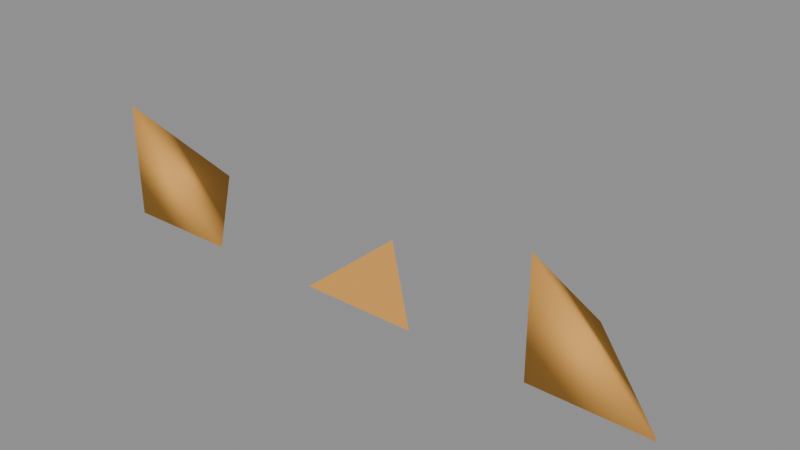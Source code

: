 # Source: source.blend  (saved by Blender 4.5.90; exported with 4.5.12 LTS)
import bpy
from mathutils import Matrix  # noqa: F401  (used for matrix-valued properties, if any)

bpy.ops.wm.read_factory_settings(use_empty=True)
scene = bpy.context.scene
scene.name = 'Scene'

# ---- materials (node trees are filled in below, after node groups)
mat_fixture_pixels = bpy.data.materials.new('Fixture pixels')
mat_fixture_pixels.use_backface_culling = True

# ---- material node trees
mat_fixture_pixels.use_nodes = True; mat_fixture_pixels.node_tree.nodes.clear()
_N = mat_fixture_pixels.node_tree.nodes; _L = mat_fixture_pixels.node_tree.links
n0 = _N.new('ShaderNodeBsdfPrincipled'); n0.name = 'Principled BSDF'; n0.location = (-200, 100)
n0.inputs[0].default_value = (0.8, 0.4, 0.1, 1.0)
n0.inputs[2].default_value = 1.0
n0.inputs[13].default_value = 0.0
n1 = _N.new('ShaderNodeOutputMaterial'); n1.name = 'Material Output'; n1.location = (200, 100)
_L.new(n0.outputs[0], n1.inputs[0])
n1.is_active_output = True

# ---- meshes
me_fixture_geometry_0 = bpy.data.meshes.new('Fixture geometry 0')
me_fixture_geometry_0.from_pydata([(0.0, 0.0, 0.0), (0.2, 0.0, 0.0), (0.0, 0.2, 0.0), (0.0, 0.0, 0.2)], [], [(0, 2, 1), (0, 1, 3), (1, 2, 3), (2, 0, 3)])
me_fixture_geometry_0.polygons.foreach_set('use_smooth', [True] * 4)
_uv = me_fixture_geometry_0.uv_layers.new(name='UVMap')
_uv.uv.foreach_set('vector', [0.375, 0.375, 0.375, 0.375, 0.375, 0.375, 0.375, 0.375, 0.375, 0.375, 0.375, 0.375, 0.375, 0.375, 0.375, 0.375, 0.375, 0.375, 0.375, 0.375, 0.375, 0.375, 0.375, 0.375])
me_fixture_geometry_0.materials.append(mat_fixture_pixels)
me_fixture_geometry_0.update()
me_fixture_geometry_1 = bpy.data.meshes.new('Fixture geometry 1')
me_fixture_geometry_1.from_pydata([(0.4, 0.0, 0.0), (0.6, 0.0, 0.0), (0.4, 0.2, 0.0)], [], [(0, 1, 2)])
me_fixture_geometry_1.polygons.foreach_set('use_smooth', [True] * 1)
_uv = me_fixture_geometry_1.uv_layers.new(name='UVMap')
_uv.uv.foreach_set('vector', [0.375, 0.375, 0.375, 0.375, 0.375, 0.375])
me_fixture_geometry_1.materials.append(mat_fixture_pixels)
me_fixture_geometry_1.update()
me_fixture_geometry_2 = bpy.data.meshes.new('Fixture geometry 2')
me_fixture_geometry_2.from_pydata([(0.8, 0.0, 0.0), (1.0, 0.0, 0.0), (0.8, 0.2, 0.0), (0.8, 0.0, 0.2)], [], [(0, 2, 1), (0, 1, 3), (1, 2, 3), (2, 0, 3)])
me_fixture_geometry_2.polygons.foreach_set('use_smooth', [True] * 4)
_uv = me_fixture_geometry_2.uv_layers.new(name='UVMap')
_uv.uv.foreach_set('vector', [0.375, 0.375, 0.375, 0.375, 0.375, 0.375, 0.375, 0.375, 0.375, 0.375, 0.375, 0.375, 0.375, 0.375, 0.375, 0.375, 0.375, 0.375, 0.375, 0.375, 0.375, 0.375, 0.375, 0.375])
me_fixture_geometry_2.materials.append(mat_fixture_pixels)
me_fixture_geometry_2.update()
arm_synthetic_skeleton = bpy.data.armatures.new('Synthetic skeleton')  # bones are not reproduced

# ---- objects
ob_fixturerig = bpy.data.objects.new('FixtureRig', arm_synthetic_skeleton)
ob_piece0 = bpy.data.objects.new('Piece0', me_fixture_geometry_0)
ob_piece1 = bpy.data.objects.new('Piece1', me_fixture_geometry_1)
ob_piece2 = bpy.data.objects.new('Piece2', me_fixture_geometry_2)

# ---- transforms, parenting, visibility, modifiers, constraints
ob_fixturerig.location = (0.0, 0.0, 0.0)
ob_piece0.parent = ob_fixturerig
ob_piece0.location = (0.0, 0.0, 0.0)
_vg = ob_piece0.vertex_groups.new(name='Joint0')
_vg.add([0, 1, 2, 3], 1.0, 'REPLACE')
_vg = ob_piece0.vertex_groups.new(name='Joint1')
_vg = ob_piece0.vertex_groups.new(name='Joint2')
_m = ob_piece0.modifiers.new('Skin', 'ARMATURE')
_m.object = ob_fixturerig
ob_piece1.parent = ob_fixturerig
ob_piece1.location = (0.0, 0.0, 0.0)
_vg = ob_piece1.vertex_groups.new(name='Joint0')
_vg = ob_piece1.vertex_groups.new(name='Joint1')
_vg.add([0, 1, 2], 1.0, 'REPLACE')
_vg = ob_piece1.vertex_groups.new(name='Joint2')
_m = ob_piece1.modifiers.new('Skin', 'ARMATURE')
_m.object = ob_fixturerig
ob_piece2.parent = ob_fixturerig
ob_piece2.location = (0.0, 0.0, 0.0)
_vg = ob_piece2.vertex_groups.new(name='Joint0')
_vg = ob_piece2.vertex_groups.new(name='Joint1')
_vg = ob_piece2.vertex_groups.new(name='Joint2')
_vg.add([0, 1, 2, 3], 1.0, 'REPLACE')
_m = ob_piece2.modifiers.new('Skin', 'ARMATURE')
_m.object = ob_fixturerig

# ---- collection membership
scene.collection.objects.link(ob_fixturerig)
scene.collection.objects.link(ob_piece0)
scene.collection.objects.link(ob_piece1)
scene.collection.objects.link(ob_piece2)

# ---- scene / render settings (as saved in the file)
scene.frame_start = 1; scene.frame_end = 250; scene.frame_set(1)
scene.render.engine = 'BLENDER_EEVEE_NEXT'
bpy.context.view_layer.update()

# ---- added for rendering (the .blend has no active camera and no usable light): camera, sun + grey world if the file has none
cam_auto = bpy.data.cameras.new('AutoCamera')
cam_auto.lens = 50.0
cam_auto.sensor_width = 36.0
cam_auto.clip_end = 1000.0
ob_auto_camera = bpy.data.objects.new('AutoCamera', cam_auto)
scene.collection.objects.link(ob_auto_camera)
ob_auto_camera.location = (1.46152, -1.05383, 0.869217)
ob_auto_camera.rotation_euler = (1.09748, -7.21219e-08, 0.694738)
scene.camera = ob_auto_camera
light_auto_sun = bpy.data.lights.new('AutoSun', 'SUN')
light_auto_sun.energy = 3.0
light_auto_sun.angle = 0.0523599
ob_auto_sun = bpy.data.objects.new('AutoSun', light_auto_sun)
scene.collection.objects.link(ob_auto_sun)
ob_auto_sun.rotation_euler = (0.872665, 0.174533, 0.523599)
if scene.world is None:
    world_auto = bpy.data.worlds.new('AutoWorld')
    world_auto.color = (0.3, 0.3, 0.3)
    scene.world = world_auto
bpy.context.view_layer.update()
